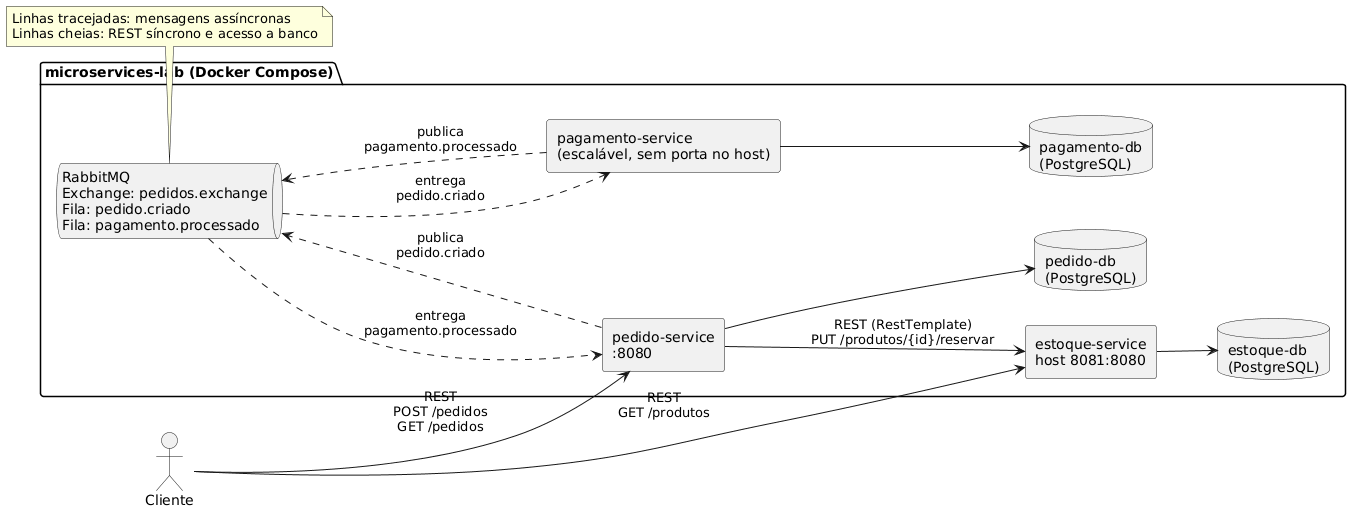

The diagram above was rendered by PlantUML. Its source (embedded in the PNG):
@startuml
skinparam componentStyle rectangle
skinparam shadowing false
left to right direction

actor Cliente

package "microservices-lab (Docker Compose)" {

  component "pedido-service\n:8080" as Pedido
  database "pedido-db\n(PostgreSQL)" as PedidoDb

  component "estoque-service\nhost 8081:8080" as Estoque
  database "estoque-db\n(PostgreSQL)" as EstoqueDb

  component "pagamento-service\n(escalável, sem porta no host)" as Pagamento
  database "pagamento-db\n(PostgreSQL)" as PagamentoDb

  queue "RabbitMQ\nExchange: pedidos.exchange\nFila: pedido.criado\nFila: pagamento.processado" as Broker
}

Cliente --> Pedido : REST\nPOST /pedidos\nGET /pedidos
Cliente --> Estoque : REST\nGET /produtos

Pedido --> Estoque : REST (RestTemplate)\nPUT /produtos/{id}/reservar

Pedido ..> Broker : publica\npedido.criado
Broker ..> Pagamento : entrega\npedido.criado
Pagamento ..> Broker : publica\npagamento.processado
Broker ..> Pedido : entrega\npagamento.processado

Pedido --> PedidoDb
Estoque --> EstoqueDb
Pagamento --> PagamentoDb

note bottom of Broker
  Linhas tracejadas: mensagens assíncronas
  Linhas cheias: REST síncrono e acesso a banco
end note
@enduml